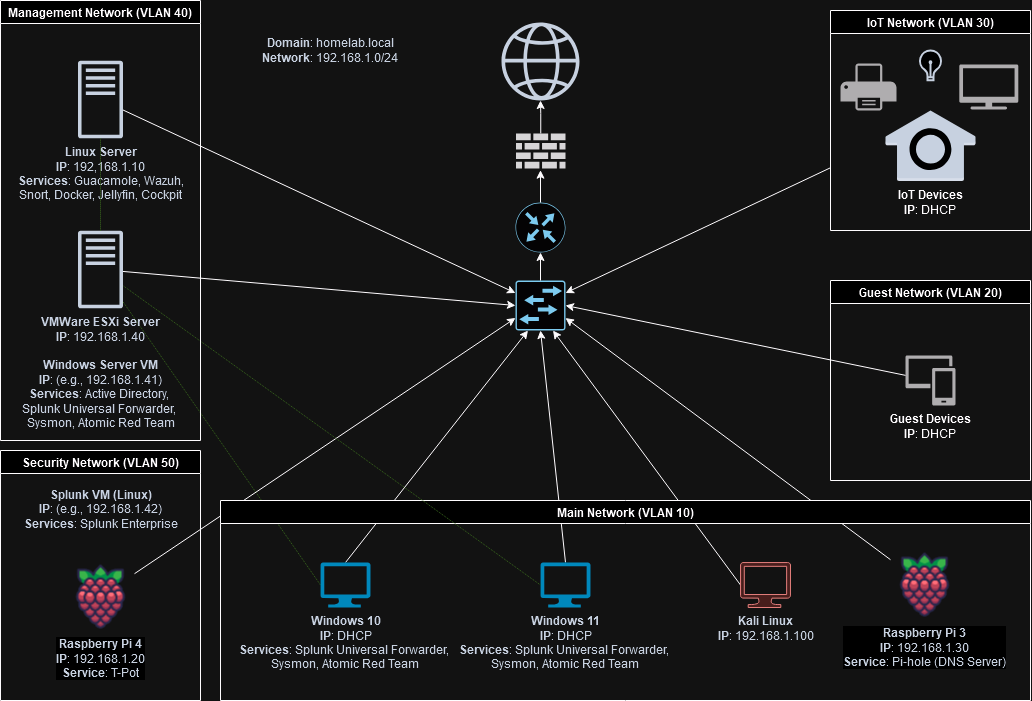

The diagram above was exported from draw.io. Its source (the exported page's mxGraphModel, read from the mxfile embedded in the PNG):
<mxGraphModel dx="1793" dy="1134" grid="1" gridSize="10" guides="1" tooltips="1" connect="1" arrows="1" fold="1" page="1" pageScale="1" pageWidth="1600" pageHeight="900" math="0" shadow="0">
  <root>
    <mxCell id="0" />
    <mxCell id="1" parent="0" />
    <mxCell id="pP_a8hABp4YqC8-Czlq--17" style="rounded=0;orthogonalLoop=1;jettySize=auto;html=1;exitX=0;exitY=0.5;exitDx=0;exitDy=0;exitPerimeter=0;dashed=1;dashPattern=1 1;endArrow=none;endFill=0;fillColor=#d5e8d4;strokeColor=#82b366;" edge="1" parent="1" source="pP_a8hABp4YqC8-Czlq--3" target="pP_a8hABp4YqC8-Czlq--2">
      <mxGeometry relative="1" as="geometry" />
    </mxCell>
    <mxCell id="pP_a8hABp4YqC8-Czlq--5" value="" style="sketch=0;points=[[0.015,0.015,0],[0.985,0.015,0],[0.985,0.985,0],[0.015,0.985,0],[0.25,0,0],[0.5,0,0],[0.75,0,0],[1,0.25,0],[1,0.5,0],[1,0.75,0],[0.75,1,0],[0.5,1,0],[0.25,1,0],[0,0.75,0],[0,0.5,0],[0,0.25,0]];verticalLabelPosition=bottom;html=1;verticalAlign=top;aspect=fixed;align=center;pointerEvents=1;shape=mxgraph.cisco19.rect;prIcon=l2_switch;fillColor=#FAFAFA;strokeColor=#005073;" vertex="1" parent="1">
      <mxGeometry x="775" y="350" width="50" height="50" as="geometry" />
    </mxCell>
    <mxCell id="pP_a8hABp4YqC8-Czlq--6" value="" style="sketch=0;points=[[0.5,0,0],[1,0.5,0],[0.5,1,0],[0,0.5,0],[0.145,0.145,0],[0.8555,0.145,0],[0.855,0.8555,0],[0.145,0.855,0]];verticalLabelPosition=bottom;html=1;verticalAlign=top;aspect=fixed;align=center;pointerEvents=1;shape=mxgraph.cisco19.rect;prIcon=router;fillColor=#FAFAFA;strokeColor=#005073;" vertex="1" parent="1">
      <mxGeometry x="775" y="272" width="50" height="50" as="geometry" />
    </mxCell>
    <mxCell id="pP_a8hABp4YqC8-Czlq--8" value="" style="endArrow=classic;html=1;rounded=0;exitX=0.5;exitY=0;exitDx=0;exitDy=0;exitPerimeter=0;entryX=0.25;entryY=1;entryDx=0;entryDy=0;entryPerimeter=0;" edge="1" parent="1" source="pP_a8hABp4YqC8-Czlq--3" target="pP_a8hABp4YqC8-Czlq--5">
      <mxGeometry width="50" height="50" relative="1" as="geometry">
        <mxPoint x="781" y="520" as="sourcePoint" />
        <mxPoint x="831" y="470" as="targetPoint" />
      </mxGeometry>
    </mxCell>
    <mxCell id="pP_a8hABp4YqC8-Czlq--9" value="" style="endArrow=classic;html=1;rounded=0;exitX=0;exitY=0.5;exitDx=0;exitDy=0;exitPerimeter=0;entryX=0.75;entryY=1;entryDx=0;entryDy=0;entryPerimeter=0;" edge="1" parent="1" source="pP_a8hABp4YqC8-Czlq--4" target="pP_a8hABp4YqC8-Czlq--5">
      <mxGeometry width="50" height="50" relative="1" as="geometry">
        <mxPoint x="781" y="520" as="sourcePoint" />
        <mxPoint x="831" y="470" as="targetPoint" />
      </mxGeometry>
    </mxCell>
    <mxCell id="pP_a8hABp4YqC8-Czlq--10" value="" style="endArrow=classic;html=1;rounded=0;entryX=0;entryY=0.5;entryDx=0;entryDy=0;entryPerimeter=0;" edge="1" parent="1" source="pP_a8hABp4YqC8-Czlq--2" target="pP_a8hABp4YqC8-Czlq--5">
      <mxGeometry width="50" height="50" relative="1" as="geometry">
        <mxPoint x="781" y="520" as="sourcePoint" />
        <mxPoint x="831" y="470" as="targetPoint" />
      </mxGeometry>
    </mxCell>
    <mxCell id="pP_a8hABp4YqC8-Czlq--11" value="" style="endArrow=classic;html=1;rounded=0;entryX=0;entryY=0.25;entryDx=0;entryDy=0;entryPerimeter=0;" edge="1" parent="1" source="pP_a8hABp4YqC8-Czlq--1" target="pP_a8hABp4YqC8-Czlq--5">
      <mxGeometry width="50" height="50" relative="1" as="geometry">
        <mxPoint x="781" y="520" as="sourcePoint" />
        <mxPoint x="831" y="470" as="targetPoint" />
      </mxGeometry>
    </mxCell>
    <mxCell id="pP_a8hABp4YqC8-Czlq--12" value="" style="endArrow=classic;html=1;rounded=0;exitX=0.5;exitY=0;exitDx=0;exitDy=0;exitPerimeter=0;entryX=0.5;entryY=1;entryDx=0;entryDy=0;entryPerimeter=0;" edge="1" parent="1" source="pP_a8hABp4YqC8-Czlq--5" target="pP_a8hABp4YqC8-Czlq--6">
      <mxGeometry width="50" height="50" relative="1" as="geometry">
        <mxPoint x="781" y="520" as="sourcePoint" />
        <mxPoint x="831" y="470" as="targetPoint" />
      </mxGeometry>
    </mxCell>
    <mxCell id="pP_a8hABp4YqC8-Czlq--13" value="" style="endArrow=classic;html=1;rounded=0;exitX=0.5;exitY=0;exitDx=0;exitDy=0;exitPerimeter=0;entryX=0.495;entryY=1.048;entryDx=0;entryDy=0;entryPerimeter=0;" edge="1" parent="1" source="pP_a8hABp4YqC8-Czlq--6" target="pP_a8hABp4YqC8-Czlq--35">
      <mxGeometry width="50" height="50" relative="1" as="geometry">
        <mxPoint x="781" y="520" as="sourcePoint" />
        <mxPoint x="737" y="196" as="targetPoint" />
      </mxGeometry>
    </mxCell>
    <mxCell id="pP_a8hABp4YqC8-Czlq--15" value="&lt;div&gt;&lt;font color=&quot;#232f3d&quot;&gt;&lt;b&gt;Domain&lt;/b&gt;: homelab.local&lt;/font&gt;&lt;/div&gt;&lt;div&gt;&lt;font color=&quot;#232f3d&quot;&gt;&lt;b&gt;Network&lt;/b&gt;: 192.168.1.0/24&lt;/font&gt;&lt;/div&gt;" style="text;html=1;align=center;verticalAlign=middle;whiteSpace=wrap;rounded=0;" vertex="1" parent="1">
      <mxGeometry x="490" y="70" width="200" height="100" as="geometry" />
    </mxCell>
    <mxCell id="pP_a8hABp4YqC8-Czlq--20" value="" style="sketch=0;outlineConnect=0;fontColor=#232F3E;gradientColor=none;fillColor=#232F3D;strokeColor=none;dashed=0;verticalLabelPosition=bottom;verticalAlign=top;align=center;html=1;fontSize=12;fontStyle=0;aspect=fixed;pointerEvents=1;shape=mxgraph.aws4.globe;" vertex="1" parent="1">
      <mxGeometry x="761" y="92" width="78" height="78" as="geometry" />
    </mxCell>
    <mxCell id="pP_a8hABp4YqC8-Czlq--24" style="rounded=0;orthogonalLoop=1;jettySize=auto;html=1;entryX=0;entryY=0.75;entryDx=0;entryDy=0;entryPerimeter=0;" edge="1" parent="1" source="pP_a8hABp4YqC8-Czlq--21" target="pP_a8hABp4YqC8-Czlq--5">
      <mxGeometry relative="1" as="geometry" />
    </mxCell>
    <mxCell id="pP_a8hABp4YqC8-Czlq--28" style="rounded=0;orthogonalLoop=1;jettySize=auto;html=1;entryX=1;entryY=0.75;entryDx=0;entryDy=0;entryPerimeter=0;" edge="1" parent="1" source="pP_a8hABp4YqC8-Czlq--27" target="pP_a8hABp4YqC8-Czlq--5">
      <mxGeometry relative="1" as="geometry" />
    </mxCell>
    <mxCell id="pP_a8hABp4YqC8-Czlq--34" style="rounded=0;orthogonalLoop=1;jettySize=auto;html=1;exitX=0.5;exitY=0;exitDx=0;exitDy=0;exitPerimeter=0;entryX=0.5;entryY=1;entryDx=0;entryDy=0;entryPerimeter=0;" edge="1" parent="1" source="pP_a8hABp4YqC8-Czlq--33" target="pP_a8hABp4YqC8-Czlq--5">
      <mxGeometry relative="1" as="geometry" />
    </mxCell>
    <mxCell id="pP_a8hABp4YqC8-Czlq--36" style="edgeStyle=orthogonalEdgeStyle;rounded=0;orthogonalLoop=1;jettySize=auto;html=1;" edge="1" parent="1" source="pP_a8hABp4YqC8-Czlq--35" target="pP_a8hABp4YqC8-Czlq--20">
      <mxGeometry relative="1" as="geometry" />
    </mxCell>
    <mxCell id="pP_a8hABp4YqC8-Czlq--35" value="" style="verticalLabelPosition=bottom;sketch=0;html=1;fillColor=#282828;strokeColor=none;verticalAlign=top;pointerEvents=1;align=center;shape=mxgraph.cisco_safe.security_icons.firewall;" vertex="1" parent="1">
      <mxGeometry x="775.5" y="203" width="49.5" height="35" as="geometry" />
    </mxCell>
    <mxCell id="pP_a8hABp4YqC8-Czlq--47" value="Main Network (VLAN 10)" style="swimlane;whiteSpace=wrap;html=1;" vertex="1" parent="1">
      <mxGeometry x="480" y="570" width="810" height="200" as="geometry" />
    </mxCell>
    <mxCell id="pP_a8hABp4YqC8-Czlq--3" value="&lt;div&gt;&lt;b&gt;&lt;font color=&quot;#232f3d&quot;&gt;Windows 10&lt;/font&gt;&lt;/b&gt;&lt;/div&gt;&lt;div&gt;&lt;font color=&quot;#232f3d&quot;&gt;&lt;b&gt;IP&lt;/b&gt;: DHCP&lt;/font&gt;&lt;/div&gt;&lt;div&gt;&lt;font color=&quot;#232f3d&quot;&gt;&lt;b&gt;Services&lt;/b&gt;: Splunk Universal Forwarder,&amp;nbsp;&lt;/font&gt;&lt;/div&gt;&lt;div&gt;&lt;font color=&quot;#232f3d&quot;&gt;Sysmon, Atomic Red Team&lt;br&gt;&lt;/font&gt;&lt;/div&gt;" style="verticalLabelPosition=bottom;html=1;verticalAlign=top;align=center;strokeColor=none;fillColor=#00BEF2;shape=mxgraph.azure.computer;pointerEvents=1;" vertex="1" parent="pP_a8hABp4YqC8-Czlq--47">
      <mxGeometry x="100" y="62" width="50" height="45" as="geometry" />
    </mxCell>
    <mxCell id="pP_a8hABp4YqC8-Czlq--33" value="&lt;div&gt;&lt;b&gt;&lt;font color=&quot;#232f3d&quot;&gt;Windows 11&lt;/font&gt;&lt;/b&gt;&lt;/div&gt;&lt;div&gt;&lt;font color=&quot;#232f3d&quot;&gt;&lt;b&gt;IP&lt;/b&gt;: DHCP&lt;/font&gt;&lt;/div&gt;&lt;div&gt;&lt;font color=&quot;#232f3d&quot;&gt;&lt;b&gt;Services&lt;/b&gt;: Splunk Universal Forwarder,&amp;nbsp;&lt;/font&gt;&lt;/div&gt;&lt;div&gt;&lt;font color=&quot;#232f3d&quot;&gt;Sysmon, Atomic Red Team&lt;br&gt;&lt;/font&gt;&lt;/div&gt;" style="verticalLabelPosition=bottom;html=1;verticalAlign=top;align=center;strokeColor=none;fillColor=#00BEF2;shape=mxgraph.azure.computer;pointerEvents=1;" vertex="1" parent="pP_a8hABp4YqC8-Czlq--47">
      <mxGeometry x="320" y="62" width="50" height="45" as="geometry" />
    </mxCell>
    <mxCell id="pP_a8hABp4YqC8-Czlq--27" value="&lt;div&gt;&lt;font color=&quot;#232f3d&quot;&gt;&lt;b&gt;Raspberry Pi 3&lt;br&gt;&lt;/b&gt;&lt;/font&gt;&lt;/div&gt;&lt;div&gt;&lt;font color=&quot;#232f3d&quot;&gt;&lt;b&gt;IP&lt;/b&gt;: 192.168.1.30&lt;b&gt;&lt;br&gt;&lt;/b&gt;&lt;/font&gt;&lt;/div&gt;&lt;div&gt;&lt;font color=&quot;#232f3d&quot;&gt;&lt;b&gt;Service&lt;/b&gt;: Pi-hole (DNS Server)&lt;br&gt;&lt;/font&gt;&lt;/div&gt;" style="shape=image;html=1;verticalAlign=top;verticalLabelPosition=bottom;labelBackgroundColor=#ffffff;imageAspect=0;aspect=fixed;image=https://cdn1.iconfinder.com/data/icons/fruit-136/64/Fruit_iconfree_Filled_Outline_raspberry-healthy-organic-food-fruit_icon-128.png" vertex="1" parent="pP_a8hABp4YqC8-Czlq--47">
      <mxGeometry x="670" y="50.5" width="68" height="68" as="geometry" />
    </mxCell>
    <mxCell id="pP_a8hABp4YqC8-Czlq--4" value="&lt;div&gt;&lt;b&gt;&lt;font color=&quot;#232f3d&quot;&gt;Kali Linux&lt;/font&gt;&lt;/b&gt;&lt;/div&gt;&lt;div&gt;&lt;font color=&quot;#232f3d&quot;&gt;&lt;b&gt;IP&lt;/b&gt;: 192.168.1.100&lt;/font&gt;&lt;/div&gt;" style="verticalLabelPosition=bottom;html=1;verticalAlign=top;align=center;strokeColor=#b85450;fillColor=#f8cecc;shape=mxgraph.azure.computer;pointerEvents=1;" vertex="1" parent="pP_a8hABp4YqC8-Czlq--47">
      <mxGeometry x="520" y="62" width="50" height="45" as="geometry" />
    </mxCell>
    <mxCell id="pP_a8hABp4YqC8-Czlq--48" value="Guest Network (VLAN 20)" style="swimlane;whiteSpace=wrap;html=1;" vertex="1" parent="1">
      <mxGeometry x="1090" y="350" width="200" height="200" as="geometry" />
    </mxCell>
    <mxCell id="pP_a8hABp4YqC8-Czlq--50" value="&lt;div&gt;&lt;b&gt;Guest Devices&lt;br&gt;&lt;/b&gt;&lt;/div&gt;&lt;div&gt;&lt;b&gt;IP&lt;/b&gt;: DHCP&lt;b&gt;&lt;br&gt;&lt;/b&gt;&lt;/div&gt;" style="sketch=0;pointerEvents=1;shadow=0;dashed=0;html=1;strokeColor=none;labelPosition=center;verticalLabelPosition=bottom;verticalAlign=top;align=center;fillColor=#505050;shape=mxgraph.mscae.intune.device_group" vertex="1" parent="pP_a8hABp4YqC8-Czlq--48">
      <mxGeometry x="75" y="75" width="50" height="50" as="geometry" />
    </mxCell>
    <mxCell id="pP_a8hABp4YqC8-Czlq--51" value="IoT Network (VLAN 30)" style="swimlane;whiteSpace=wrap;html=1;" vertex="1" parent="1">
      <mxGeometry x="1090" y="80" width="200" height="220" as="geometry" />
    </mxCell>
    <mxCell id="pP_a8hABp4YqC8-Czlq--54" value="" style="html=1;verticalLabelPosition=bottom;align=center;labelBackgroundColor=#ffffff;verticalAlign=top;strokeWidth=2;strokeColor=#232F3D;shadow=0;dashed=0;shape=mxgraph.ios7.icons.lightbulb;" vertex="1" parent="pP_a8hABp4YqC8-Czlq--51">
      <mxGeometry x="88.6" y="39.99999999999997" width="22.8" height="29.7" as="geometry" />
    </mxCell>
    <mxCell id="pP_a8hABp4YqC8-Czlq--60" value="" style="sketch=0;pointerEvents=1;shadow=0;dashed=0;html=1;strokeColor=none;fillColor=#505050;labelPosition=center;verticalLabelPosition=bottom;verticalAlign=top;outlineConnect=0;align=center;shape=mxgraph.office.devices.tv;" vertex="1" parent="pP_a8hABp4YqC8-Czlq--51">
      <mxGeometry x="128.79999999999995" y="54" width="59" height="45" as="geometry" />
    </mxCell>
    <mxCell id="pP_a8hABp4YqC8-Czlq--61" value="&lt;div&gt;&lt;b&gt;IoT Devices&lt;/b&gt;&lt;/div&gt;&lt;div&gt;&lt;b&gt;IP&lt;/b&gt;: DHCP&lt;br&gt;&lt;/div&gt;" style="outlineConnect=0;dashed=0;verticalLabelPosition=bottom;verticalAlign=top;align=center;html=1;shape=mxgraph.aws3.alexa_smart_home_skill;fillColor=#232F3D;gradientColor=none;strokeColor=#232F3D;" vertex="1" parent="pP_a8hABp4YqC8-Czlq--51">
      <mxGeometry x="54.99999999999996" y="100" width="90" height="70.5" as="geometry" />
    </mxCell>
    <mxCell id="pP_a8hABp4YqC8-Czlq--52" value="" style="sketch=0;pointerEvents=1;shadow=0;dashed=0;html=1;strokeColor=none;fillColor=#505050;labelPosition=center;verticalLabelPosition=bottom;verticalAlign=top;outlineConnect=0;align=center;shape=mxgraph.office.devices.printer;" vertex="1" parent="pP_a8hABp4YqC8-Czlq--51">
      <mxGeometry x="10" y="52.99999999999999" width="56" height="47" as="geometry" />
    </mxCell>
    <mxCell id="pP_a8hABp4YqC8-Czlq--55" style="rounded=0;orthogonalLoop=1;jettySize=auto;html=1;exitX=0;exitY=0.5;exitDx=0;exitDy=0;exitPerimeter=0;fillColor=#d5e8d4;strokeColor=#82b366;dashed=1;dashPattern=1 1;endArrow=none;endFill=0;" edge="1" parent="1" source="pP_a8hABp4YqC8-Czlq--33" target="pP_a8hABp4YqC8-Czlq--2">
      <mxGeometry relative="1" as="geometry" />
    </mxCell>
    <mxCell id="pP_a8hABp4YqC8-Czlq--56" value="Management Network (VLAN 40)" style="swimlane;whiteSpace=wrap;html=1;" vertex="1" parent="1">
      <mxGeometry x="260" y="70" width="200" height="440" as="geometry" />
    </mxCell>
    <mxCell id="pP_a8hABp4YqC8-Czlq--2" value="&lt;div&gt;&lt;b&gt;VMWare ESXi Server&lt;/b&gt;&lt;br&gt;&lt;/div&gt;&lt;div&gt;&lt;b&gt;IP&lt;/b&gt;: 192.168.1.40&lt;/div&gt;&lt;div&gt;&lt;strong&gt;&lt;br&gt;&lt;/strong&gt;&lt;/div&gt;&lt;div&gt;&lt;strong&gt;Windows Server VM&lt;/strong&gt;&lt;/div&gt;&lt;div&gt;&lt;b&gt;IP&lt;/b&gt;: (e.g., 192.168.1.41)&lt;/div&gt;&lt;div&gt;&lt;b&gt;Services&lt;/b&gt;: Active Directory,&amp;nbsp;&lt;/div&gt;&lt;div&gt;Splunk Universal Forwarder,&amp;nbsp;&lt;/div&gt;&lt;div&gt;Sysmon, Atomic Red Team&lt;/div&gt;&lt;div&gt;&lt;div&gt;&lt;strong&gt;&lt;br&gt;&lt;/strong&gt;&lt;/div&gt;&lt;div&gt;&lt;strong&gt;&lt;br&gt;&lt;/strong&gt;&lt;/div&gt;&lt;div&gt;&lt;strong&gt;&lt;br&gt;&lt;/strong&gt;&lt;/div&gt;&lt;div&gt;&lt;strong&gt;&lt;br&gt;&lt;/strong&gt;&lt;/div&gt;&lt;div&gt;&lt;strong&gt;Splunk VM (Linux)&lt;/strong&gt;&lt;/div&gt;&lt;div&gt;&lt;b&gt;IP&lt;/b&gt;: (e.g., 192.168.1.42)&lt;/div&gt;&lt;div&gt;&lt;b&gt;Services&lt;/b&gt;: Splunk Enterprise&lt;/div&gt;&lt;/div&gt;" style="sketch=0;outlineConnect=0;fontColor=#232F3E;gradientColor=none;fillColor=#232F3D;strokeColor=none;dashed=0;verticalLabelPosition=bottom;verticalAlign=top;align=center;html=1;fontSize=12;fontStyle=0;aspect=fixed;pointerEvents=1;shape=mxgraph.aws4.traditional_server;" vertex="1" parent="pP_a8hABp4YqC8-Czlq--56">
      <mxGeometry x="77.5" y="230" width="45" height="78" as="geometry" />
    </mxCell>
    <mxCell id="pP_a8hABp4YqC8-Czlq--1" value="&lt;div&gt;&lt;font color=&quot;#232f3d&quot;&gt;&lt;b&gt;Linux Server&lt;/b&gt;&lt;/font&gt;&lt;/div&gt;&lt;div&gt;&lt;font color=&quot;#232f3d&quot;&gt;&lt;b&gt;IP&lt;/b&gt;: 192,168.1.10&lt;/font&gt;&lt;/div&gt;&lt;div&gt;&lt;font color=&quot;#232f3d&quot;&gt;&lt;b&gt;Services&lt;/b&gt;: Guacamole, Wazuh,&lt;/font&gt;&lt;/div&gt;&lt;div&gt;&lt;font color=&quot;#232f3d&quot;&gt;Snort, Docker, Jellyfin, Cockpit&lt;br&gt;&lt;/font&gt;&lt;/div&gt;" style="sketch=0;outlineConnect=0;fontColor=#232F3E;gradientColor=none;fillColor=#232F3D;strokeColor=none;dashed=0;verticalLabelPosition=bottom;verticalAlign=top;align=center;html=1;fontSize=12;fontStyle=0;aspect=fixed;pointerEvents=1;shape=mxgraph.aws4.traditional_server;" vertex="1" parent="pP_a8hABp4YqC8-Czlq--56">
      <mxGeometry x="77.5" y="60" width="45" height="78" as="geometry" />
    </mxCell>
    <mxCell id="pP_a8hABp4YqC8-Czlq--18" style="rounded=0;orthogonalLoop=1;jettySize=auto;html=1;dashed=1;dashPattern=1 1;fillColor=#d5e8d4;strokeColor=#82b366;endArrow=none;endFill=0;" edge="1" parent="pP_a8hABp4YqC8-Czlq--56" source="pP_a8hABp4YqC8-Czlq--2" target="pP_a8hABp4YqC8-Czlq--1">
      <mxGeometry relative="1" as="geometry" />
    </mxCell>
    <mxCell id="pP_a8hABp4YqC8-Czlq--57" value="Security Network (VLAN 50)" style="swimlane;whiteSpace=wrap;html=1;" vertex="1" parent="1">
      <mxGeometry x="260" y="520" width="200" height="250" as="geometry" />
    </mxCell>
    <mxCell id="pP_a8hABp4YqC8-Czlq--21" value="&lt;div&gt;&lt;font color=&quot;#232f3d&quot;&gt;&lt;b&gt;Raspberry Pi 4&lt;/b&gt;&lt;/font&gt;&lt;/div&gt;&lt;div&gt;&lt;font color=&quot;#232f3d&quot;&gt;&lt;b&gt;IP&lt;/b&gt;: 192.168.1.20&lt;b&gt;&lt;br&gt;&lt;/b&gt;&lt;/font&gt;&lt;/div&gt;&lt;div&gt;&lt;font color=&quot;#232f3d&quot;&gt;&lt;b&gt;Service&lt;/b&gt;: T-Pot&lt;br&gt;&lt;/font&gt;&lt;/div&gt;" style="shape=image;html=1;verticalAlign=top;verticalLabelPosition=bottom;labelBackgroundColor=#ffffff;imageAspect=0;aspect=fixed;image=https://cdn1.iconfinder.com/data/icons/fruit-136/64/Fruit_iconfree_Filled_Outline_raspberry-healthy-organic-food-fruit_icon-128.png" vertex="1" parent="pP_a8hABp4YqC8-Czlq--57">
      <mxGeometry x="66" y="112" width="68" height="68" as="geometry" />
    </mxCell>
    <mxCell id="pP_a8hABp4YqC8-Czlq--58" style="rounded=0;orthogonalLoop=1;jettySize=auto;html=1;entryX=1;entryY=0.5;entryDx=0;entryDy=0;entryPerimeter=0;" edge="1" parent="1" source="pP_a8hABp4YqC8-Czlq--50" target="pP_a8hABp4YqC8-Czlq--5">
      <mxGeometry relative="1" as="geometry" />
    </mxCell>
    <mxCell id="pP_a8hABp4YqC8-Czlq--59" style="rounded=0;orthogonalLoop=1;jettySize=auto;html=1;entryX=1;entryY=0.25;entryDx=0;entryDy=0;entryPerimeter=0;" edge="1" parent="1" source="pP_a8hABp4YqC8-Czlq--51" target="pP_a8hABp4YqC8-Czlq--5">
      <mxGeometry relative="1" as="geometry" />
    </mxCell>
  </root>
</mxGraphModel>